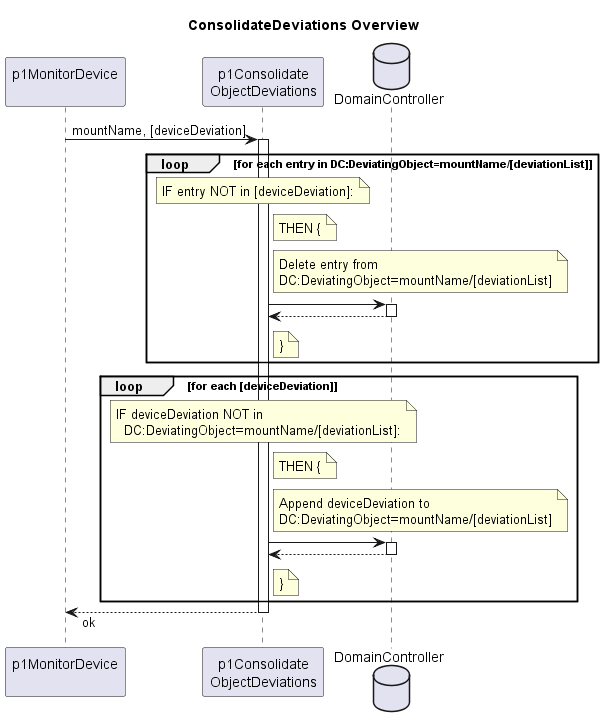

The diagram above was rendered by PlantUML. Its source (embedded in the PNG):
@startuml ConsolidateDeviations
skinparam responseMessageBelowArrow true

title
  ConsolidateDeviations Overview
end title

participant "p1MonitorDevice\n" as monDev
participant "p1Consolidate\nObjectDeviations" as conObjDev

database "DomainController" as DC

monDev -> conObjDev: mountName, [deviceDeviation]
activate conObjDev
  loop for each entry in DC:DeviatingObject=mountName/[deviationList]
    note over conObjDev
      IF entry NOT in [deviceDeviation]:
    end note
    note right conObjDev
      THEN {
    end note
    note right conObjDev
      Delete entry from
      DC:DeviatingObject=mountName/[deviationList]
    end note
    conObjDev -> DC
    activate DC
    conObjDev <-- DC
    deactivate DC
    note right conObjDev
      }
    end note
  end loop

  loop for each [deviceDeviation]
    note over conObjDev
      IF deviceDeviation NOT in
        DC:DeviatingObject=mountName/[deviationList]:
    end note
    note right conObjDev
      THEN {
    end note
    note right conObjDev
      Append deviceDeviation to
      DC:DeviatingObject=mountName/[deviationList]
    end note
    conObjDev -> DC
    activate DC
    conObjDev <-- DC
    deactivate DC
    note right conObjDev
      }
    end note
  end loop
monDev <-- conObjDev: ok
deactivate conObjDev

@enduml